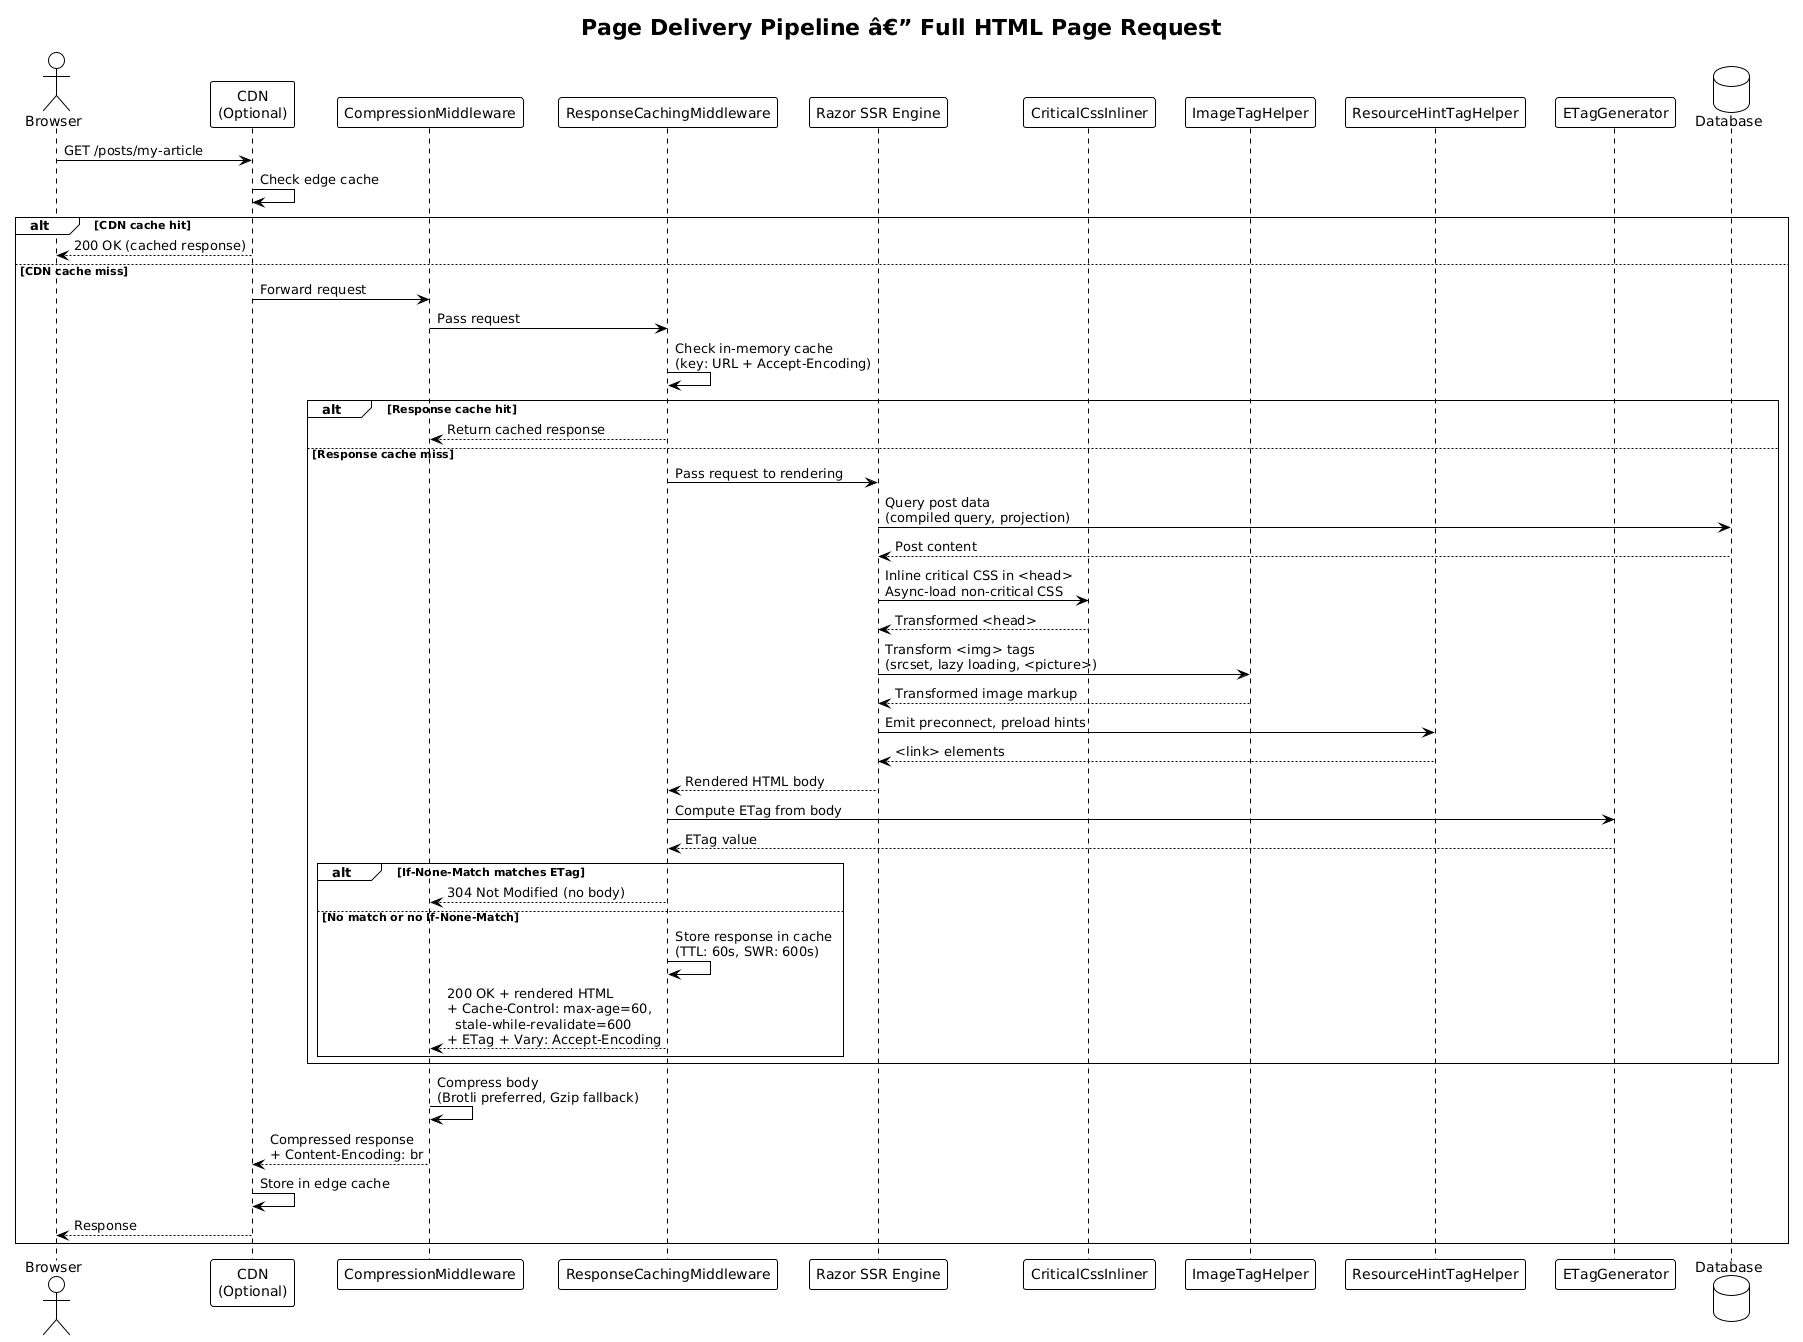

The diagram above was rendered by PlantUML. Its source (embedded in the PNG):
@startuml
!theme plain

title Page Delivery Pipeline â€” Full HTML Page Request

actor Browser
participant "CDN\n(Optional)" as CDN
participant "CompressionMiddleware" as Compress
participant "ResponseCachingMiddleware" as Cache
participant "Razor SSR Engine" as Razor
participant "CriticalCssInliner" as CriticalCss
participant "ImageTagHelper" as ImageHelper
participant "ResourceHintTagHelper" as ResourceHint
participant "ETagGenerator" as ETag
database "Database" as DB

Browser -> CDN : GET /posts/my-article
CDN -> CDN : Check edge cache

alt CDN cache hit
    CDN --> Browser : 200 OK (cached response)
else CDN cache miss
    CDN -> Compress : Forward request

    Compress -> Cache : Pass request
    Cache -> Cache : Check in-memory cache\n(key: URL + Accept-Encoding)

    alt Response cache hit
        Cache --> Compress : Return cached response
    else Response cache miss
        Cache -> Razor : Pass request to rendering

        Razor -> DB : Query post data\n(compiled query, projection)
        DB --> Razor : Post content

        Razor -> CriticalCss : Inline critical CSS in <head>\nAsync-load non-critical CSS
        CriticalCss --> Razor : Transformed <head>

        Razor -> ImageHelper : Transform <img> tags\n(srcset, lazy loading, <picture>)
        ImageHelper --> Razor : Transformed image markup

        Razor -> ResourceHint : Emit preconnect, preload hints
        ResourceHint --> Razor : <link> elements

        Razor --> Cache : Rendered HTML body

        Cache -> ETag : Compute ETag from body
        ETag --> Cache : ETag value

        alt If-None-Match matches ETag
            Cache --> Compress : 304 Not Modified (no body)
        else No match or no If-None-Match
            Cache -> Cache : Store response in cache\n(TTL: 60s, SWR: 600s)
            Cache --> Compress : 200 OK + rendered HTML\n+ Cache-Control: max-age=60,\n  stale-while-revalidate=600\n+ ETag + Vary: Accept-Encoding
        end
    end

    Compress -> Compress : Compress body\n(Brotli preferred, Gzip fallback)
    Compress --> CDN : Compressed response\n+ Content-Encoding: br
    CDN -> CDN : Store in edge cache
    CDN --> Browser : Response
end
@enduml